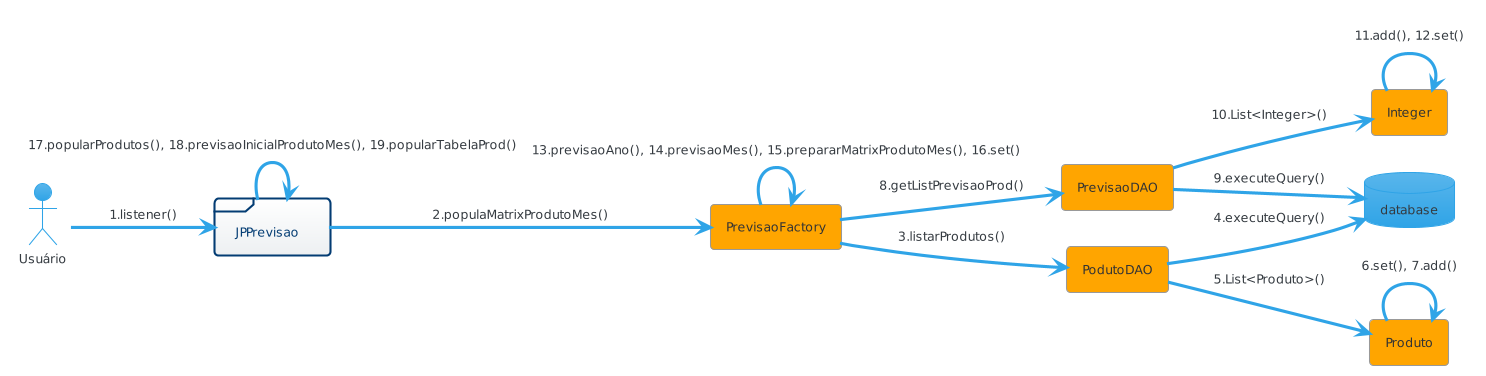

The diagram above was rendered by PlantUML. Its source (embedded in the PNG):
@startuml
!theme cerulean
left to right direction

actor Usuário
agent Produto
agent PrevisaoFactory
agent PrevisaoDAO
agent PodutoDAO
agent Integer
database database
frame JPPrevisao

Usuário--> JPPrevisao: 1.listener()
JPPrevisao----> PrevisaoFactory: 2.populaMatrixProdutoMes()
PrevisaoFactory--> PodutoDAO: 3.listarProdutos()
PodutoDAO--> database: 4.executeQuery()
PodutoDAO--> Produto: 5.List<Produto>()
Produto--> Produto: 6.set(), 7.add()
PrevisaoFactory--> PrevisaoDAO: 8.getListPrevisaoProd()
PrevisaoDAO--> database: 9.executeQuery()
PrevisaoDAO--> Integer: 10.List<Integer>()
Integer--> Integer: 11.add(), 12.set()
PrevisaoFactory--> PrevisaoFactory: 13.previsaoAno(), 14.previsaoMes(), 15.prepararMatrixProdutoMes(), 16.set()
JPPrevisao--> JPPrevisao: 17.popularProdutos(), 18.previsaoInicialProdutoMes(), 19.popularTabelaProd()
@enduml